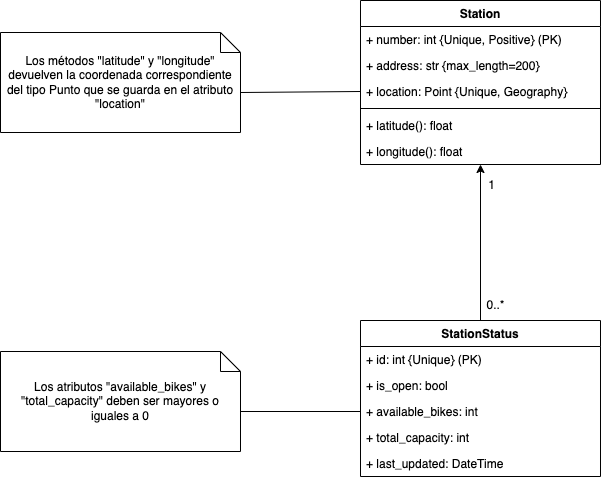

The diagram above was exported from draw.io. Its source (the exported page's mxGraphModel, read from the mxfile embedded in the PNG):
<mxGraphModel dx="1775" dy="966" grid="0" gridSize="10" guides="1" tooltips="1" connect="1" arrows="1" fold="1" page="1" pageScale="1" pageWidth="827" pageHeight="1169" background="#ffffff" math="0" shadow="0">
  <root>
    <mxCell id="0" />
    <mxCell id="1" parent="0" />
    <mxCell id="6" value="Station" style="swimlane;fontStyle=1;align=center;verticalAlign=top;childLayout=stackLayout;horizontal=1;startSize=26;horizontalStack=0;resizeParent=1;resizeParentMax=0;resizeLast=0;collapsible=1;marginBottom=0;perimeterSpacing=1;strokeWidth=1;" parent="1" vertex="1">
      <mxGeometry x="390" y="400" width="240" height="164" as="geometry" />
    </mxCell>
    <mxCell id="7" value="+ number: int {Unique, Positive} (PK)" style="text;strokeColor=none;fillColor=none;align=left;verticalAlign=top;spacingLeft=4;spacingRight=4;overflow=hidden;rotatable=0;points=[[0,0.5],[1,0.5]];portConstraint=eastwest;fontColor=#000000;" parent="6" vertex="1">
      <mxGeometry y="26" width="240" height="26" as="geometry" />
    </mxCell>
    <mxCell id="11" value="+ address: str {max_length=200}" style="text;strokeColor=none;fillColor=none;align=left;verticalAlign=top;spacingLeft=4;spacingRight=4;overflow=hidden;rotatable=0;points=[[0,0.5],[1,0.5]];portConstraint=eastwest;fontColor=#000000;" parent="6" vertex="1">
      <mxGeometry y="52" width="240" height="26" as="geometry" />
    </mxCell>
    <mxCell id="12" value="+ location: Point {Unique, Geography}" style="text;strokeColor=none;fillColor=none;align=left;verticalAlign=top;spacingLeft=4;spacingRight=4;overflow=hidden;rotatable=0;points=[[0,0.5],[1,0.5]];portConstraint=eastwest;fontColor=#000000;" parent="6" vertex="1">
      <mxGeometry y="78" width="240" height="26" as="geometry" />
    </mxCell>
    <mxCell id="8" value="" style="line;strokeWidth=1;fillColor=none;align=left;verticalAlign=middle;spacingTop=-1;spacingLeft=3;spacingRight=3;rotatable=0;labelPosition=right;points=[];portConstraint=eastwest;strokeColor=inherit;" parent="6" vertex="1">
      <mxGeometry y="104" width="240" height="8" as="geometry" />
    </mxCell>
    <mxCell id="9" value="+ latitude(): float" style="text;strokeColor=none;fillColor=none;align=left;verticalAlign=top;spacingLeft=4;spacingRight=4;overflow=hidden;rotatable=0;points=[[0,0.5],[1,0.5]];portConstraint=eastwest;fontColor=#000000;" parent="6" vertex="1">
      <mxGeometry y="112" width="240" height="26" as="geometry" />
    </mxCell>
    <mxCell id="13" value="+ longitude(): float" style="text;strokeColor=none;fillColor=none;align=left;verticalAlign=top;spacingLeft=4;spacingRight=4;overflow=hidden;rotatable=0;points=[[0,0.5],[1,0.5]];portConstraint=eastwest;fontColor=#000000;" parent="6" vertex="1">
      <mxGeometry y="138" width="240" height="26" as="geometry" />
    </mxCell>
    <mxCell id="16" style="edgeStyle=none;html=1;exitX=0;exitY=0;exitDx=240;exitDy=60;exitPerimeter=0;entryX=0;entryY=0.5;entryDx=0;entryDy=0;endArrow=none;endFill=0;" parent="1" source="15" target="12" edge="1">
      <mxGeometry relative="1" as="geometry" />
    </mxCell>
    <mxCell id="15" value="Los métodos &quot;latitude&quot; y &quot;longitude&quot; devuelven la coordenada correspondiente del tipo Punto que se guarda en el atributo &quot;location&quot;" style="shape=note;size=20;whiteSpace=wrap;html=1;" parent="1" vertex="1">
      <mxGeometry x="30" y="432" width="240" height="100" as="geometry" />
    </mxCell>
    <mxCell id="26" style="edgeStyle=none;html=1;exitX=0.5;exitY=0;exitDx=0;exitDy=0;endArrow=classic;endFill=1;" parent="1" source="17" target="13" edge="1">
      <mxGeometry relative="1" as="geometry" />
    </mxCell>
    <mxCell id="17" value="StationStatus" style="swimlane;fontStyle=1;align=center;verticalAlign=top;childLayout=stackLayout;horizontal=1;startSize=26;horizontalStack=0;resizeParent=1;resizeParentMax=0;resizeLast=0;collapsible=1;marginBottom=0;" parent="1" vertex="1">
      <mxGeometry x="390" y="720" width="240" height="156" as="geometry" />
    </mxCell>
    <mxCell id="18" value="+ id: int {Unique} (PK)" style="text;strokeColor=none;fillColor=none;align=left;verticalAlign=top;spacingLeft=4;spacingRight=4;overflow=hidden;rotatable=0;points=[[0,0.5],[1,0.5]];portConstraint=eastwest;fontColor=#000000;" parent="17" vertex="1">
      <mxGeometry y="26" width="240" height="26" as="geometry" />
    </mxCell>
    <mxCell id="19" value="+ is_open: bool" style="text;strokeColor=none;fillColor=none;align=left;verticalAlign=top;spacingLeft=4;spacingRight=4;overflow=hidden;rotatable=0;points=[[0,0.5],[1,0.5]];portConstraint=eastwest;fontColor=#000000;" parent="17" vertex="1">
      <mxGeometry y="52" width="240" height="26" as="geometry" />
    </mxCell>
    <mxCell id="20" value="+ available_bikes: int" style="text;strokeColor=none;fillColor=none;align=left;verticalAlign=top;spacingLeft=4;spacingRight=4;overflow=hidden;rotatable=0;points=[[0,0.5],[1,0.5]];portConstraint=eastwest;fontColor=#000000;" parent="17" vertex="1">
      <mxGeometry y="78" width="240" height="26" as="geometry" />
    </mxCell>
    <mxCell id="24" value="+ total_capacity: int" style="text;strokeColor=none;fillColor=none;align=left;verticalAlign=top;spacingLeft=4;spacingRight=4;overflow=hidden;rotatable=0;points=[[0,0.5],[1,0.5]];portConstraint=eastwest;fontColor=#000000;" parent="17" vertex="1">
      <mxGeometry y="104" width="240" height="26" as="geometry" />
    </mxCell>
    <mxCell id="25" value="+ last_updated: DateTime" style="text;strokeColor=none;fillColor=none;align=left;verticalAlign=top;spacingLeft=4;spacingRight=4;overflow=hidden;rotatable=0;points=[[0,0.5],[1,0.5]];portConstraint=eastwest;fontColor=#000000;" parent="17" vertex="1">
      <mxGeometry y="130" width="240" height="26" as="geometry" />
    </mxCell>
    <mxCell id="28" value="0..*" style="text;html=1;align=center;verticalAlign=middle;resizable=0;points=[];autosize=1;strokeColor=none;fillColor=none;" parent="1" vertex="1">
      <mxGeometry x="505" y="690" width="40" height="30" as="geometry" />
    </mxCell>
    <mxCell id="29" value="1" style="text;html=1;align=center;verticalAlign=middle;resizable=0;points=[];autosize=1;strokeColor=none;fillColor=none;" parent="1" vertex="1">
      <mxGeometry x="506" y="570" width="30" height="30" as="geometry" />
    </mxCell>
    <mxCell id="30" style="edgeStyle=none;html=1;exitX=0;exitY=0;exitDx=240;exitDy=60;exitPerimeter=0;endArrow=none;endFill=0;entryX=0;entryY=0.5;entryDx=0;entryDy=0;" parent="1" source="31" target="20" edge="1">
      <mxGeometry relative="1" as="geometry">
        <mxPoint x="340" y="800" as="targetPoint" />
      </mxGeometry>
    </mxCell>
    <mxCell id="31" value="Los atributos &quot;available_bikes&quot; y &quot;total_capacity&quot; deben ser mayores o iguales a 0" style="shape=note;size=20;whiteSpace=wrap;html=1;" parent="1" vertex="1">
      <mxGeometry x="30" y="751" width="240" height="100" as="geometry" />
    </mxCell>
  </root>
</mxGraphModel>